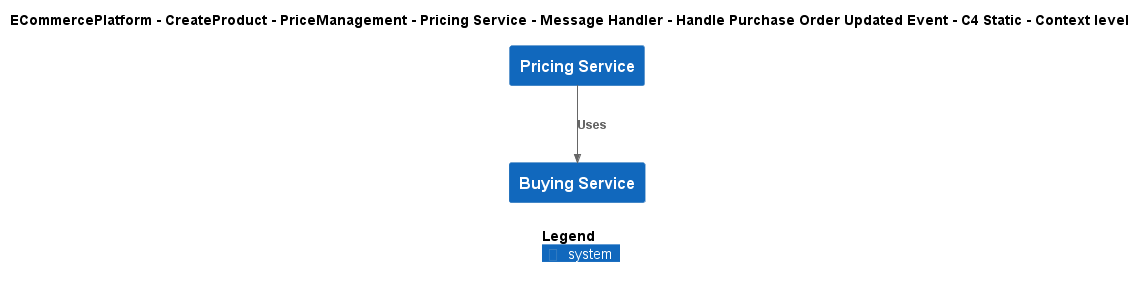

The diagram above was rendered by PlantUML. Its source (embedded in the PNG):
@startuml
!include ..\..\..\..\..\..\..\..\..\.c4s\C4_Context.puml

AddElementTag("c4interflow:lifecycle:new", $bgColor=green, $fontColor=#ffffff, $borderColor=green, $shadowing="False")
AddElementTag("c4interflow:lifecycle:changed", $bgColor=orange, $fontColor=#ffffff, $borderColor=orange, $shadowing="False")
AddElementTag("c4interflow:lifecycle:removed", $bgColor=red, $fontColor=#ffffff, $borderColor=red, $shadowing="False")

AddRelTag("c4interflow:lifecycle:new", $textColor=green, $lineColor=green)
AddRelTag("c4interflow:lifecycle:changed", $textColor=orange, $lineColor=orange)
AddRelTag("c4interflow:lifecycle:removed", $textColor=red, $lineColor=red)

SHOW_PERSON_PORTRAIT()
LAYOUT_TOP_DOWN()

skinparam linetype polyline

title ECommercePlatform - CreateProduct - PriceManagement - Pricing Service - Message Handler - Handle Purchase Order Updated Event - C4 Static - Context level

System(ECommercePlatform.CreateProduct.PriceManagement.SoftwareSystems.PricingService, "Pricing Service", "")
System(ECommercePlatform.CreateProduct.BuyingAndMerchandising.SoftwareSystems.BuyingService, "Buying Service", "")

Rel(ECommercePlatform.CreateProduct.PriceManagement.SoftwareSystems.PricingService, ECommercePlatform.CreateProduct.BuyingAndMerchandising.SoftwareSystems.BuyingService, "Uses")


SHOW_LEGEND()
@enduml